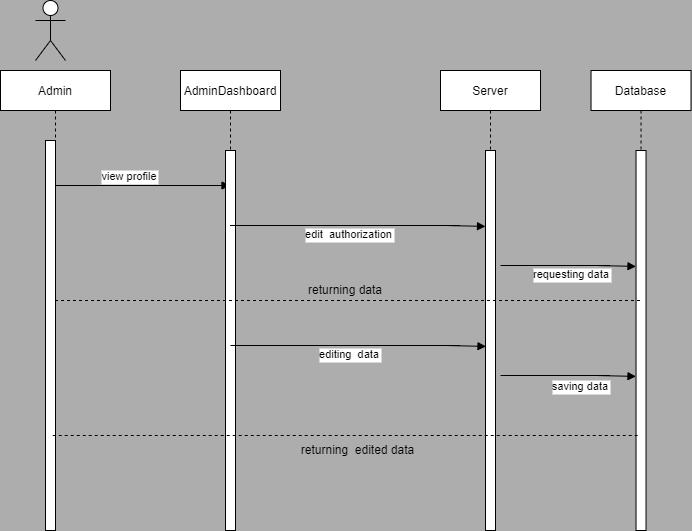

The diagram above was exported from draw.io. Its source (the exported page's mxGraphModel, read from the mxfile embedded in the PNG):
<mxGraphModel dx="1102" dy="557" grid="1" gridSize="10" guides="1" tooltips="1" connect="1" arrows="1" fold="1" page="1" pageScale="1" pageWidth="1100" pageHeight="850" background="#ADADAD" math="0" shadow="0">
  <root>
    <mxCell id="0" />
    <mxCell id="1" parent="0" />
    <mxCell id="JqOtwAXxDobInRmYt5Lf-1" value="Admin" style="shape=umlLifeline;perimeter=lifelinePerimeter;container=1;collapsible=0;recursiveResize=0;rounded=0;shadow=0;strokeWidth=1;" vertex="1" parent="1">
      <mxGeometry x="130" y="95" width="110" height="460" as="geometry" />
    </mxCell>
    <mxCell id="JqOtwAXxDobInRmYt5Lf-2" value="" style="points=[];perimeter=orthogonalPerimeter;rounded=0;shadow=0;strokeWidth=1;" vertex="1" parent="JqOtwAXxDobInRmYt5Lf-1">
      <mxGeometry x="45" y="70" width="10" height="390" as="geometry" />
    </mxCell>
    <mxCell id="JqOtwAXxDobInRmYt5Lf-3" value="view profile" style="verticalAlign=bottom;endArrow=block;shadow=0;strokeWidth=1;" edge="1" parent="JqOtwAXxDobInRmYt5Lf-1" target="JqOtwAXxDobInRmYt5Lf-5">
      <mxGeometry relative="1" as="geometry">
        <mxPoint x="55" y="115" as="sourcePoint" />
        <mxPoint x="166.5" y="115.89999999999998" as="targetPoint" />
        <Array as="points">
          <mxPoint x="145.5" y="115" />
          <mxPoint x="125.5" y="115" />
        </Array>
      </mxGeometry>
    </mxCell>
    <mxCell id="JqOtwAXxDobInRmYt5Lf-4" value="&lt;br&gt;" style="edgeLabel;html=1;align=center;verticalAlign=middle;resizable=0;points=[];" vertex="1" connectable="0" parent="JqOtwAXxDobInRmYt5Lf-3">
      <mxGeometry x="0.05" y="-4" relative="1" as="geometry">
        <mxPoint as="offset" />
      </mxGeometry>
    </mxCell>
    <mxCell id="JqOtwAXxDobInRmYt5Lf-5" value="AdminDashboard" style="shape=umlLifeline;perimeter=lifelinePerimeter;container=1;collapsible=0;recursiveResize=0;rounded=0;shadow=0;strokeWidth=1;labelBackgroundColor=none;" vertex="1" parent="1">
      <mxGeometry x="310" y="95" width="100" height="460" as="geometry" />
    </mxCell>
    <mxCell id="JqOtwAXxDobInRmYt5Lf-6" value="" style="points=[];perimeter=orthogonalPerimeter;rounded=0;shadow=0;strokeWidth=1;" vertex="1" parent="JqOtwAXxDobInRmYt5Lf-5">
      <mxGeometry x="45" y="80" width="10" height="380" as="geometry" />
    </mxCell>
    <mxCell id="JqOtwAXxDobInRmYt5Lf-7" value="Server" style="shape=umlLifeline;perimeter=lifelinePerimeter;container=1;collapsible=0;recursiveResize=0;rounded=0;shadow=0;strokeWidth=1;" vertex="1" parent="1">
      <mxGeometry x="570" y="95" width="100" height="460" as="geometry" />
    </mxCell>
    <mxCell id="JqOtwAXxDobInRmYt5Lf-8" value="" style="points=[];perimeter=orthogonalPerimeter;rounded=0;shadow=0;strokeWidth=1;" vertex="1" parent="JqOtwAXxDobInRmYt5Lf-7">
      <mxGeometry x="45" y="80" width="10" height="380" as="geometry" />
    </mxCell>
    <mxCell id="JqOtwAXxDobInRmYt5Lf-9" value="edit  authorization" style="verticalAlign=bottom;endArrow=block;shadow=0;strokeWidth=1;entryX=0.1;entryY=0.016;entryDx=0;entryDy=0;entryPerimeter=0;" edge="1" parent="JqOtwAXxDobInRmYt5Lf-7" source="JqOtwAXxDobInRmYt5Lf-5">
      <mxGeometry x="-0.2014" y="-18" relative="1" as="geometry">
        <mxPoint x="-66.5" y="155" as="sourcePoint" />
        <mxPoint x="45" y="155.89999999999998" as="targetPoint" />
        <Array as="points">
          <mxPoint x="24" y="155" />
          <mxPoint x="4" y="155" />
        </Array>
        <mxPoint x="1" as="offset" />
      </mxGeometry>
    </mxCell>
    <mxCell id="JqOtwAXxDobInRmYt5Lf-10" value="&lt;br&gt;" style="edgeLabel;html=1;align=center;verticalAlign=middle;resizable=0;points=[];" vertex="1" connectable="0" parent="JqOtwAXxDobInRmYt5Lf-9">
      <mxGeometry x="0.05" y="-4" relative="1" as="geometry">
        <mxPoint as="offset" />
      </mxGeometry>
    </mxCell>
    <mxCell id="JqOtwAXxDobInRmYt5Lf-11" value="" style="shape=umlActor;verticalLabelPosition=bottom;verticalAlign=top;html=1;outlineConnect=0;" vertex="1" parent="1">
      <mxGeometry x="165" y="25" width="30" height="60" as="geometry" />
    </mxCell>
    <mxCell id="JqOtwAXxDobInRmYt5Lf-12" value="Database" style="shape=umlLifeline;perimeter=lifelinePerimeter;container=1;collapsible=0;recursiveResize=0;rounded=0;shadow=0;strokeWidth=1;" vertex="1" parent="1">
      <mxGeometry x="720.53" y="95" width="100" height="460" as="geometry" />
    </mxCell>
    <mxCell id="JqOtwAXxDobInRmYt5Lf-13" value="" style="points=[];perimeter=orthogonalPerimeter;rounded=0;shadow=0;strokeWidth=1;" vertex="1" parent="JqOtwAXxDobInRmYt5Lf-12">
      <mxGeometry x="45" y="80" width="10" height="380" as="geometry" />
    </mxCell>
    <mxCell id="JqOtwAXxDobInRmYt5Lf-14" value="&lt;br&gt;" style="edgeLabel;html=1;align=center;verticalAlign=middle;resizable=0;points=[];" vertex="1" connectable="0" parent="1">
      <mxGeometry x="720.8788364412142" y="219.11491110480313" as="geometry" />
    </mxCell>
    <mxCell id="JqOtwAXxDobInRmYt5Lf-15" value="&lt;br&gt;" style="edgeLabel;html=1;align=center;verticalAlign=middle;resizable=0;points=[];" vertex="1" connectable="0" parent="1">
      <mxGeometry x="710.0028760446762" y="284.68972025420214" as="geometry" />
    </mxCell>
    <mxCell id="JqOtwAXxDobInRmYt5Lf-16" value="requesting data" style="verticalAlign=bottom;endArrow=block;shadow=0;strokeWidth=1;entryX=0.1;entryY=0.016;entryDx=0;entryDy=0;entryPerimeter=0;" edge="1" parent="1">
      <mxGeometry x="-0.2014" y="-18" relative="1" as="geometry">
        <mxPoint x="630" y="290" as="sourcePoint" />
        <mxPoint x="765.5" y="290.9" as="targetPoint" />
        <Array as="points">
          <mxPoint x="744.5" y="290" />
          <mxPoint x="724.5" y="290" />
        </Array>
        <mxPoint x="1" as="offset" />
      </mxGeometry>
    </mxCell>
    <mxCell id="JqOtwAXxDobInRmYt5Lf-17" value="&lt;br&gt;" style="edgeLabel;html=1;align=center;verticalAlign=middle;resizable=0;points=[];" vertex="1" connectable="0" parent="JqOtwAXxDobInRmYt5Lf-16">
      <mxGeometry x="0.05" y="-4" relative="1" as="geometry">
        <mxPoint as="offset" />
      </mxGeometry>
    </mxCell>
    <mxCell id="JqOtwAXxDobInRmYt5Lf-18" value="" style="endArrow=none;dashed=1;html=1;rounded=0;" edge="1" parent="1" source="JqOtwAXxDobInRmYt5Lf-1" target="JqOtwAXxDobInRmYt5Lf-12">
      <mxGeometry width="50" height="50" relative="1" as="geometry">
        <mxPoint x="540" y="410" as="sourcePoint" />
        <mxPoint x="590" y="360" as="targetPoint" />
      </mxGeometry>
    </mxCell>
    <mxCell id="JqOtwAXxDobInRmYt5Lf-19" value="returning data" style="text;html=1;strokeColor=none;fillColor=none;align=center;verticalAlign=middle;whiteSpace=wrap;rounded=0;" vertex="1" parent="1">
      <mxGeometry x="430" y="300" width="90" height="30" as="geometry" />
    </mxCell>
    <mxCell id="JqOtwAXxDobInRmYt5Lf-20" value="editing  data" style="verticalAlign=bottom;endArrow=block;shadow=0;strokeWidth=1;entryX=0.1;entryY=0.016;entryDx=0;entryDy=0;entryPerimeter=0;" edge="1" parent="1">
      <mxGeometry x="-0.2014" y="-18" relative="1" as="geometry">
        <mxPoint x="360" y="370" as="sourcePoint" />
        <mxPoint x="615.5" y="370.9" as="targetPoint" />
        <Array as="points">
          <mxPoint x="594.5" y="370" />
          <mxPoint x="574.5" y="370" />
        </Array>
        <mxPoint x="1" as="offset" />
      </mxGeometry>
    </mxCell>
    <mxCell id="JqOtwAXxDobInRmYt5Lf-21" value="&lt;br&gt;" style="edgeLabel;html=1;align=center;verticalAlign=middle;resizable=0;points=[];" vertex="1" connectable="0" parent="JqOtwAXxDobInRmYt5Lf-20">
      <mxGeometry x="0.05" y="-4" relative="1" as="geometry">
        <mxPoint as="offset" />
      </mxGeometry>
    </mxCell>
    <mxCell id="JqOtwAXxDobInRmYt5Lf-22" value="saving data" style="verticalAlign=bottom;endArrow=block;shadow=0;strokeWidth=1;entryX=0.1;entryY=0.016;entryDx=0;entryDy=0;entryPerimeter=0;" edge="1" parent="1">
      <mxGeometry x="-0.0884" y="-20" relative="1" as="geometry">
        <mxPoint x="630" y="400" as="sourcePoint" />
        <mxPoint x="765.5" y="400.9" as="targetPoint" />
        <Array as="points">
          <mxPoint x="744.5" y="400" />
          <mxPoint x="724.5" y="400" />
        </Array>
        <mxPoint as="offset" />
      </mxGeometry>
    </mxCell>
    <mxCell id="JqOtwAXxDobInRmYt5Lf-23" value="&lt;br&gt;" style="edgeLabel;html=1;align=center;verticalAlign=middle;resizable=0;points=[];" vertex="1" connectable="0" parent="JqOtwAXxDobInRmYt5Lf-22">
      <mxGeometry x="0.05" y="-4" relative="1" as="geometry">
        <mxPoint as="offset" />
      </mxGeometry>
    </mxCell>
    <mxCell id="JqOtwAXxDobInRmYt5Lf-24" value="" style="endArrow=none;dashed=1;html=1;rounded=0;" edge="1" parent="1">
      <mxGeometry width="50" height="50" relative="1" as="geometry">
        <mxPoint x="182.24" y="460" as="sourcePoint" />
        <mxPoint x="767.77" y="460" as="targetPoint" />
      </mxGeometry>
    </mxCell>
    <mxCell id="JqOtwAXxDobInRmYt5Lf-25" value="returning&amp;nbsp; edited data" style="text;html=1;strokeColor=none;fillColor=none;align=center;verticalAlign=middle;whiteSpace=wrap;rounded=0;" vertex="1" parent="1">
      <mxGeometry x="425" y="460" width="125" height="30" as="geometry" />
    </mxCell>
  </root>
</mxGraphModel>